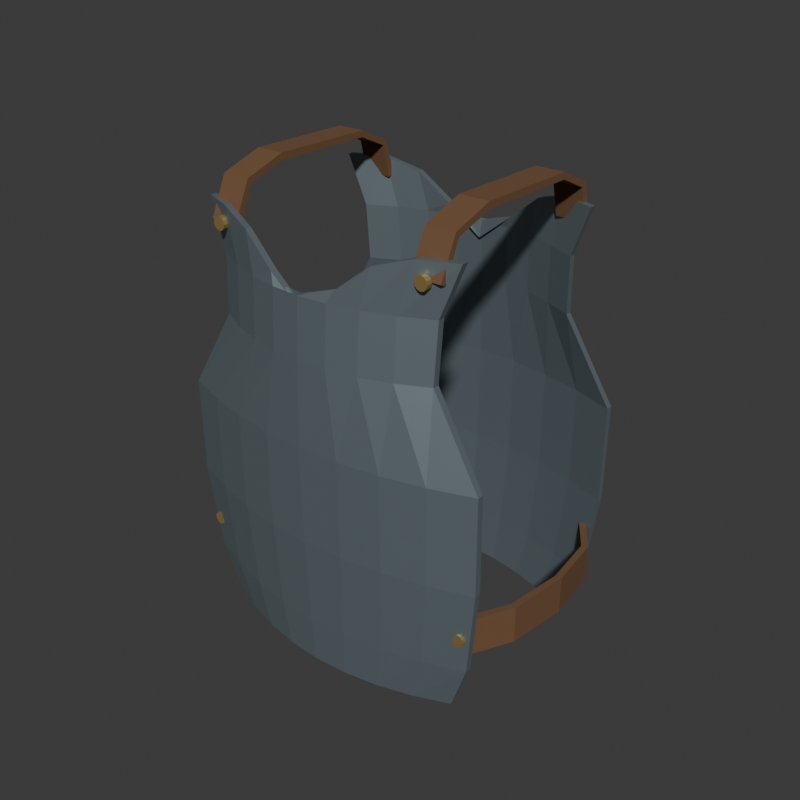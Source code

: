 # Source: source.blend  (saved by Blender 4.3.34; exported with 4.5.12 LTS)
import bpy
from mathutils import Matrix  # noqa: F401  (used for matrix-valued properties, if any)

bpy.ops.wm.read_factory_settings(use_empty=True)
scene = bpy.context.scene
scene.name = 'Scene'

# ---- collections
col_collection = bpy.data.collections.new('Collection'); scene.collection.children.link(col_collection)

# ---- materials (node trees are filled in below, after node groups)
mat_cuirassmutedsteel = bpy.data.materials.new('CuirassMutedSteel')
mat_cuirassmutedsteel.diffuse_color = (0.25, 0.31, 0.34, 1.0)
mat_cuirassoldbrassfasteners = bpy.data.materials.new('CuirassOldBrassFasteners')
mat_cuirassoldbrassfasteners.diffuse_color = (0.48, 0.33, 0.12, 1.0)
mat_cuirassbrownconnectingbands = bpy.data.materials.new('CuirassBrownConnectingBands')
mat_cuirassbrownconnectingbands.diffuse_color = (0.16, 0.08, 0.035, 1.0)

# ---- material node trees
mat_cuirassmutedsteel.use_nodes = True; mat_cuirassmutedsteel.node_tree.nodes.clear()
_N = mat_cuirassmutedsteel.node_tree.nodes; _L = mat_cuirassmutedsteel.node_tree.links
n0 = _N.new('ShaderNodeBsdfPrincipled'); n0.name = 'Principled BSDF'; n0.location = (10, 300)
n0.inputs[0].default_value = (0.25, 0.31, 0.34, 1.0)
n0.inputs[1].default_value = 0.65
n0.inputs[2].default_value = 0.48
n1 = _N.new('ShaderNodeOutputMaterial'); n1.name = 'Material Output'; n1.location = (300, 300)
_L.new(n0.outputs[0], n1.inputs[0])
n1.is_active_output = True
mat_cuirassoldbrassfasteners.use_nodes = True; mat_cuirassoldbrassfasteners.node_tree.nodes.clear()
_N = mat_cuirassoldbrassfasteners.node_tree.nodes; _L = mat_cuirassoldbrassfasteners.node_tree.links
n0 = _N.new('ShaderNodeBsdfPrincipled'); n0.name = 'Principled BSDF'; n0.location = (10, 300)
n0.inputs[0].default_value = (0.48, 0.33, 0.12, 1.0)
n0.inputs[1].default_value = 0.62
n1 = _N.new('ShaderNodeOutputMaterial'); n1.name = 'Material Output'; n1.location = (300, 300)
_L.new(n0.outputs[0], n1.inputs[0])
n1.is_active_output = True
mat_cuirassbrownconnectingbands.use_nodes = True; mat_cuirassbrownconnectingbands.node_tree.nodes.clear()
_N = mat_cuirassbrownconnectingbands.node_tree.nodes; _L = mat_cuirassbrownconnectingbands.node_tree.links
n0 = _N.new('ShaderNodeBsdfPrincipled'); n0.name = 'Principled BSDF'; n0.location = (10, 300)
n0.inputs[0].default_value = (0.16, 0.08, 0.035, 1.0)
n0.inputs[2].default_value = 0.87
n1 = _N.new('ShaderNodeOutputMaterial'); n1.name = 'Material Output'; n1.location = (300, 300)
_L.new(n0.outputs[0], n1.inputs[0])
n1.is_active_output = True

# ---- world
world_world = bpy.data.worlds.new('World'); scene.world = world_world
world_world.use_nodes = True; world_world.node_tree.nodes.clear()
_N = world_world.node_tree.nodes; _L = world_world.node_tree.links
n0 = _N.new('ShaderNodeOutputWorld'); n0.name = 'World Output'; n0.location = (300, 300)
n1 = _N.new('ShaderNodeBackground'); n1.name = 'Background'; n1.location = (10, 300)
n1.inputs[0].default_value = (0.05088, 0.05088, 0.05088, 1.0)
_L.new(n1.outputs[0], n0.inputs[0])
n0.is_active_output = True
world_world.color = (0.05088, 0.05088, 0.05088)
world_world.sun_shadow_jitter_overblur = 0.0

# ---- meshes
me_wholeshapedbreastplatemesh = bpy.data.meshes.new('WholeShapedBreastplateMesh')
me_wholeshapedbreastplatemesh.from_pydata([(-0.17, -0.115, 0.0), (-0.1275, -0.1325, 0.0), (-0.085, -0.145, 0.0), (-0.0425, -0.1525, 0.0), (0.0, -0.155, 0.0), (0.0425, -0.1525, 0.0), (0.085, -0.145, 0.0), (0.1275, -0.1325, 0.0), (0.17, -0.115, 0.0), (-0.192, -0.1193, 0.06), (-0.144, -0.1368, 0.06), (-0.096, -0.1493, 0.06), (-0.048, -0.1568, 0.06), (0.0, -0.1593, 0.06), (0.048, -0.1568, 0.06), (0.096, -0.1493, 0.06), (0.144, -0.1368, 0.06), (0.192, -0.1193, 0.06), (-0.205, -0.1253, 0.17), (-0.1538, -0.1428, 0.17), (-0.1025, -0.1553, 0.17), (-0.05125, -0.1628, 0.17), (0.0, -0.1653, 0.17), (0.05125, -0.1628, 0.17), (0.1025, -0.1553, 0.17), (0.1538, -0.1428, 0.17), (0.205, -0.1253, 0.17), (-0.205, -0.1268, 0.29), (-0.1538, -0.1443, 0.29), (-0.1025, -0.1568, 0.29), (-0.05125, -0.1643, 0.29), (0.0, -0.1668, 0.29), (0.05125, -0.1643, 0.29), (0.1025, -0.1568, 0.29), (0.1538, -0.1443, 0.29), (0.205, -0.1268, 0.29), (-0.145, -0.1235, 0.39), (-0.1088, -0.141, 0.39), (-0.0725, -0.1535, 0.39), (-0.03625, -0.161, 0.39), (0.0, -0.1635, 0.39), (0.03625, -0.161, 0.39), (0.0725, -0.1535, 0.39), (0.1088, -0.141, 0.39), (0.145, -0.1235, 0.39), (-0.147, -0.1193, 0.46), (-0.1103, -0.1368, 0.46), (-0.0735, -0.1493, 0.46), (-0.03675, -0.1568, 0.46), (0.0, -0.1593, 0.46), (0.03675, -0.1568, 0.46), (0.0735, -0.1493, 0.46), (0.1103, -0.1368, 0.46), (0.147, -0.1193, 0.46), (-0.17, -0.115, 0.52), (-0.1275, -0.1325, 0.52), (-0.085, -0.145, 0.5067), (-0.0425, -0.1525, 0.4733), (0.0, -0.155, 0.44), (0.0425, -0.1525, 0.4733), (0.085, -0.145, 0.5067), (0.1275, -0.1325, 0.52), (0.17, -0.115, 0.52), (-0.17, -0.107, 0.0), (-0.1275, -0.1245, 0.0), (-0.085, -0.137, 0.0), (-0.0425, -0.1445, 0.0), (0.0, -0.147, 0.0), (0.0425, -0.1445, 0.0), (0.085, -0.137, 0.0), (0.1275, -0.1245, 0.0), (0.17, -0.107, 0.0), (-0.192, -0.1113, 0.06), (-0.144, -0.1288, 0.06), (-0.096, -0.1413, 0.06), (-0.048, -0.1488, 0.06), (0.0, -0.1513, 0.06), (0.048, -0.1488, 0.06), (0.096, -0.1413, 0.06), (0.144, -0.1288, 0.06), (0.192, -0.1113, 0.06), (-0.205, -0.1173, 0.17), (-0.1538, -0.1348, 0.17), (-0.1025, -0.1473, 0.17), (-0.05125, -0.1548, 0.17), (0.0, -0.1573, 0.17), (0.05125, -0.1548, 0.17), (0.1025, -0.1473, 0.17), (0.1538, -0.1348, 0.17), (0.205, -0.1173, 0.17), (-0.205, -0.1188, 0.29), (-0.1538, -0.1363, 0.29), (-0.1025, -0.1488, 0.29), (-0.05125, -0.1563, 0.29), (0.0, -0.1588, 0.29), (0.05125, -0.1563, 0.29), (0.1025, -0.1488, 0.29), (0.1538, -0.1363, 0.29), (0.205, -0.1188, 0.29), (-0.145, -0.1155, 0.39), (-0.1088, -0.133, 0.39), (-0.0725, -0.1455, 0.39), (-0.03625, -0.153, 0.39), (0.0, -0.1555, 0.39), (0.03625, -0.153, 0.39), (0.0725, -0.1455, 0.39), (0.1088, -0.133, 0.39), (0.145, -0.1155, 0.39), (-0.147, -0.1113, 0.46), (-0.1103, -0.1288, 0.46), (-0.0735, -0.1413, 0.46), (-0.03675, -0.1488, 0.46), (0.0, -0.1513, 0.46), (0.03675, -0.1488, 0.46), (0.0735, -0.1413, 0.46), (0.1103, -0.1288, 0.46), (0.147, -0.1113, 0.46), (-0.17, -0.107, 0.52), (-0.1275, -0.1245, 0.52), (-0.085, -0.137, 0.5067), (-0.0425, -0.1445, 0.4733), (0.0, -0.147, 0.44), (0.0425, -0.1445, 0.4733), (0.085, -0.137, 0.5067), (0.1275, -0.1245, 0.52), (0.17, -0.107, 0.52)], [], [(0, 1, 10), (0, 10, 9), (63, 73, 64), (63, 72, 73), (1, 2, 11), (1, 11, 10), (64, 74, 65), (64, 73, 74), (2, 3, 12), (2, 12, 11), (65, 75, 66), (65, 74, 75), (3, 4, 13), (3, 13, 12), (66, 76, 67), (66, 75, 76), (4, 5, 14), (4, 14, 13), (67, 77, 68), (67, 76, 77), (5, 6, 15), (5, 15, 14), (68, 78, 69), (68, 77, 78), (6, 7, 16), (6, 16, 15), (69, 79, 70), (69, 78, 79), (7, 8, 17), (7, 17, 16), (70, 80, 71), (70, 79, 80), (9, 10, 19), (9, 19, 18), (72, 82, 73), (72, 81, 82), (10, 11, 20), (10, 20, 19), (73, 83, 74), (73, 82, 83), (11, 12, 21), (11, 21, 20), (74, 84, 75), (74, 83, 84), (12, 13, 22), (12, 22, 21), (75, 85, 76), (75, 84, 85), (13, 14, 23), (13, 23, 22), (76, 86, 77), (76, 85, 86), (14, 15, 24), (14, 24, 23), (77, 87, 78), (77, 86, 87), (15, 16, 25), (15, 25, 24), (78, 88, 79), (78, 87, 88), (16, 17, 26), (16, 26, 25), (79, 89, 80), (79, 88, 89), (18, 19, 28), (18, 28, 27), (81, 91, 82), (81, 90, 91), (19, 20, 29), (19, 29, 28), (82, 92, 83), (82, 91, 92), (20, 21, 30), (20, 30, 29), (83, 93, 84), (83, 92, 93), (21, 22, 31), (21, 31, 30), (84, 94, 85), (84, 93, 94), (22, 23, 32), (22, 32, 31), (85, 95, 86), (85, 94, 95), (23, 24, 33), (23, 33, 32), (86, 96, 87), (86, 95, 96), (24, 25, 34), (24, 34, 33), (87, 97, 88), (87, 96, 97), (25, 26, 35), (25, 35, 34), (88, 98, 89), (88, 97, 98), (27, 28, 37), (27, 37, 36), (90, 100, 91), (90, 99, 100), (28, 29, 38), (28, 38, 37), (91, 101, 92), (91, 100, 101), (29, 30, 39), (29, 39, 38), (92, 102, 93), (92, 101, 102), (30, 31, 40), (30, 40, 39), (93, 103, 94), (93, 102, 103), (31, 32, 41), (31, 41, 40), (94, 104, 95), (94, 103, 104), (32, 33, 42), (32, 42, 41), (95, 105, 96), (95, 104, 105), (33, 34, 43), (33, 43, 42), (96, 106, 97), (96, 105, 106), (34, 35, 44), (34, 44, 43), (97, 107, 98), (97, 106, 107), (36, 37, 46), (36, 46, 45), (99, 109, 100), (99, 108, 109), (37, 38, 47), (37, 47, 46), (100, 110, 101), (100, 109, 110), (38, 39, 48), (38, 48, 47), (101, 111, 102), (101, 110, 111), (39, 40, 49), (39, 49, 48), (102, 112, 103), (102, 111, 112), (40, 41, 50), (40, 50, 49), (103, 113, 104), (103, 112, 113), (41, 42, 51), (41, 51, 50), (104, 114, 105), (104, 113, 114), (42, 43, 52), (42, 52, 51), (105, 115, 106), (105, 114, 115), (43, 44, 53), (43, 53, 52), (106, 116, 107), (106, 115, 116), (45, 46, 55), (45, 55, 54), (108, 118, 109), (108, 117, 118), (46, 47, 56), (46, 56, 55), (109, 119, 110), (109, 118, 119), (47, 48, 57), (47, 57, 56), (110, 120, 111), (110, 119, 120), (48, 49, 58), (48, 58, 57), (111, 121, 112), (111, 120, 121), (49, 50, 59), (49, 59, 58), (112, 122, 113), (112, 121, 122), (50, 51, 60), (50, 60, 59), (113, 123, 114), (113, 122, 123), (51, 52, 61), (51, 61, 60), (114, 124, 115), (114, 123, 124), (52, 53, 62), (52, 62, 61), (115, 125, 116), (115, 124, 125), (0, 63, 64), (0, 64, 1), (1, 64, 65), (1, 65, 2), (2, 65, 66), (2, 66, 3), (3, 66, 67), (3, 67, 4), (4, 67, 68), (4, 68, 5), (5, 68, 69), (5, 69, 6), (6, 69, 70), (6, 70, 7), (7, 70, 71), (7, 71, 8), (8, 71, 80), (8, 80, 17), (17, 80, 89), (17, 89, 26), (26, 89, 98), (26, 98, 35), (35, 98, 107), (35, 107, 44), (44, 107, 116), (44, 116, 53), (53, 116, 125), (53, 125, 62), (62, 125, 124), (62, 124, 61), (61, 124, 123), (61, 123, 60), (60, 123, 122), (60, 122, 59), (59, 122, 121), (59, 121, 58), (58, 121, 120), (58, 120, 57), (57, 120, 119), (57, 119, 56), (56, 119, 118), (56, 118, 55), (55, 118, 117), (55, 117, 54), (54, 117, 108), (54, 108, 45), (45, 108, 99), (45, 99, 36), (36, 99, 90), (36, 90, 27), (27, 90, 81), (27, 81, 18), (18, 81, 72), (18, 72, 9), (9, 72, 63), (9, 63, 0)])
me_wholeshapedbreastplatemesh.materials.append(mat_cuirassmutedsteel)
me_wholeshapedbreastplatemesh.materials.append(mat_cuirassoldbrassfasteners)
me_wholeshapedbreastplatemesh.materials.append(mat_cuirassbrownconnectingbands)
me_wholeshapedbreastplatemesh.update()
me_wholeshapedbackplatemesh = bpy.data.meshes.new('WholeShapedBackplateMesh')
me_wholeshapedbackplatemesh.from_pydata([(-0.17, 0.115, 0.0), (-0.1275, 0.1325, 0.0), (-0.085, 0.145, 0.0), (-0.0425, 0.1525, 0.0), (0.0, 0.155, 0.0), (0.0425, 0.1525, 0.0), (0.085, 0.145, 0.0), (0.1275, 0.1325, 0.0), (0.17, 0.115, 0.0), (-0.192, 0.1193, 0.06), (-0.144, 0.1368, 0.06), (-0.096, 0.1493, 0.06), (-0.048, 0.1568, 0.06), (0.0, 0.1593, 0.06), (0.048, 0.1568, 0.06), (0.096, 0.1493, 0.06), (0.144, 0.1368, 0.06), (0.192, 0.1193, 0.06), (-0.205, 0.1253, 0.17), (-0.1538, 0.1428, 0.17), (-0.1025, 0.1553, 0.17), (-0.05125, 0.1628, 0.17), (0.0, 0.1653, 0.17), (0.05125, 0.1628, 0.17), (0.1025, 0.1553, 0.17), (0.1538, 0.1428, 0.17), (0.205, 0.1253, 0.17), (-0.205, 0.1268, 0.29), (-0.1538, 0.1443, 0.29), (-0.1025, 0.1568, 0.29), (-0.05125, 0.1643, 0.29), (0.0, 0.1668, 0.29), (0.05125, 0.1643, 0.29), (0.1025, 0.1568, 0.29), (0.1538, 0.1443, 0.29), (0.205, 0.1268, 0.29), (-0.145, 0.1235, 0.39), (-0.1088, 0.141, 0.39), (-0.0725, 0.1535, 0.39), (-0.03625, 0.161, 0.39), (0.0, 0.1635, 0.39), (0.03625, 0.161, 0.39), (0.0725, 0.1535, 0.39), (0.1088, 0.141, 0.39), (0.145, 0.1235, 0.39), (-0.147, 0.1193, 0.46), (-0.1103, 0.1368, 0.46), (-0.0735, 0.1493, 0.46), (-0.03675, 0.1568, 0.46), (0.0, 0.1593, 0.46), (0.03675, 0.1568, 0.46), (0.0735, 0.1493, 0.46), (0.1103, 0.1368, 0.46), (0.147, 0.1193, 0.46), (-0.17, 0.115, 0.52), (-0.1275, 0.1325, 0.52), (-0.085, 0.145, 0.5067), (-0.0425, 0.1525, 0.4733), (0.0, 0.155, 0.44), (0.0425, 0.1525, 0.4733), (0.085, 0.145, 0.5067), (0.1275, 0.1325, 0.52), (0.17, 0.115, 0.52), (-0.17, 0.107, 0.0), (-0.1275, 0.1245, 0.0), (-0.085, 0.137, 0.0), (-0.0425, 0.1445, 0.0), (0.0, 0.147, 0.0), (0.0425, 0.1445, 0.0), (0.085, 0.137, 0.0), (0.1275, 0.1245, 0.0), (0.17, 0.107, 0.0), (-0.192, 0.1113, 0.06), (-0.144, 0.1288, 0.06), (-0.096, 0.1413, 0.06), (-0.048, 0.1488, 0.06), (0.0, 0.1513, 0.06), (0.048, 0.1488, 0.06), (0.096, 0.1413, 0.06), (0.144, 0.1288, 0.06), (0.192, 0.1113, 0.06), (-0.205, 0.1173, 0.17), (-0.1538, 0.1348, 0.17), (-0.1025, 0.1473, 0.17), (-0.05125, 0.1548, 0.17), (0.0, 0.1573, 0.17), (0.05125, 0.1548, 0.17), (0.1025, 0.1473, 0.17), (0.1538, 0.1348, 0.17), (0.205, 0.1173, 0.17), (-0.205, 0.1188, 0.29), (-0.1538, 0.1363, 0.29), (-0.1025, 0.1488, 0.29), (-0.05125, 0.1563, 0.29), (0.0, 0.1588, 0.29), (0.05125, 0.1563, 0.29), (0.1025, 0.1488, 0.29), (0.1538, 0.1363, 0.29), (0.205, 0.1188, 0.29), (-0.145, 0.1155, 0.39), (-0.1088, 0.133, 0.39), (-0.0725, 0.1455, 0.39), (-0.03625, 0.153, 0.39), (0.0, 0.1555, 0.39), (0.03625, 0.153, 0.39), (0.0725, 0.1455, 0.39), (0.1088, 0.133, 0.39), (0.145, 0.1155, 0.39), (-0.147, 0.1113, 0.46), (-0.1103, 0.1288, 0.46), (-0.0735, 0.1413, 0.46), (-0.03675, 0.1488, 0.46), (0.0, 0.1513, 0.46), (0.03675, 0.1488, 0.46), (0.0735, 0.1413, 0.46), (0.1103, 0.1288, 0.46), (0.147, 0.1113, 0.46), (-0.17, 0.107, 0.52), (-0.1275, 0.1245, 0.52), (-0.085, 0.137, 0.5067), (-0.0425, 0.1445, 0.4733), (0.0, 0.147, 0.44), (0.0425, 0.1445, 0.4733), (0.085, 0.137, 0.5067), (0.1275, 0.1245, 0.52), (0.17, 0.107, 0.52)], [], [(0, 10, 1), (0, 9, 10), (63, 64, 73), (63, 73, 72), (1, 11, 2), (1, 10, 11), (64, 65, 74), (64, 74, 73), (2, 12, 3), (2, 11, 12), (65, 66, 75), (65, 75, 74), (3, 13, 4), (3, 12, 13), (66, 67, 76), (66, 76, 75), (4, 14, 5), (4, 13, 14), (67, 68, 77), (67, 77, 76), (5, 15, 6), (5, 14, 15), (68, 69, 78), (68, 78, 77), (6, 16, 7), (6, 15, 16), (69, 70, 79), (69, 79, 78), (7, 17, 8), (7, 16, 17), (70, 71, 80), (70, 80, 79), (9, 19, 10), (9, 18, 19), (72, 73, 82), (72, 82, 81), (10, 20, 11), (10, 19, 20), (73, 74, 83), (73, 83, 82), (11, 21, 12), (11, 20, 21), (74, 75, 84), (74, 84, 83), (12, 22, 13), (12, 21, 22), (75, 76, 85), (75, 85, 84), (13, 23, 14), (13, 22, 23), (76, 77, 86), (76, 86, 85), (14, 24, 15), (14, 23, 24), (77, 78, 87), (77, 87, 86), (15, 25, 16), (15, 24, 25), (78, 79, 88), (78, 88, 87), (16, 26, 17), (16, 25, 26), (79, 80, 89), (79, 89, 88), (18, 28, 19), (18, 27, 28), (81, 82, 91), (81, 91, 90), (19, 29, 20), (19, 28, 29), (82, 83, 92), (82, 92, 91), (20, 30, 21), (20, 29, 30), (83, 84, 93), (83, 93, 92), (21, 31, 22), (21, 30, 31), (84, 85, 94), (84, 94, 93), (22, 32, 23), (22, 31, 32), (85, 86, 95), (85, 95, 94), (23, 33, 24), (23, 32, 33), (86, 87, 96), (86, 96, 95), (24, 34, 25), (24, 33, 34), (87, 88, 97), (87, 97, 96), (25, 35, 26), (25, 34, 35), (88, 89, 98), (88, 98, 97), (27, 37, 28), (27, 36, 37), (90, 91, 100), (90, 100, 99), (28, 38, 29), (28, 37, 38), (91, 92, 101), (91, 101, 100), (29, 39, 30), (29, 38, 39), (92, 93, 102), (92, 102, 101), (30, 40, 31), (30, 39, 40), (93, 94, 103), (93, 103, 102), (31, 41, 32), (31, 40, 41), (94, 95, 104), (94, 104, 103), (32, 42, 33), (32, 41, 42), (95, 96, 105), (95, 105, 104), (33, 43, 34), (33, 42, 43), (96, 97, 106), (96, 106, 105), (34, 44, 35), (34, 43, 44), (97, 98, 107), (97, 107, 106), (36, 46, 37), (36, 45, 46), (99, 100, 109), (99, 109, 108), (37, 47, 38), (37, 46, 47), (100, 101, 110), (100, 110, 109), (38, 48, 39), (38, 47, 48), (101, 102, 111), (101, 111, 110), (39, 49, 40), (39, 48, 49), (102, 103, 112), (102, 112, 111), (40, 50, 41), (40, 49, 50), (103, 104, 113), (103, 113, 112), (41, 51, 42), (41, 50, 51), (104, 105, 114), (104, 114, 113), (42, 52, 43), (42, 51, 52), (105, 106, 115), (105, 115, 114), (43, 53, 44), (43, 52, 53), (106, 107, 116), (106, 116, 115), (45, 55, 46), (45, 54, 55), (108, 109, 118), (108, 118, 117), (46, 56, 47), (46, 55, 56), (109, 110, 119), (109, 119, 118), (47, 57, 48), (47, 56, 57), (110, 111, 120), (110, 120, 119), (48, 58, 49), (48, 57, 58), (111, 112, 121), (111, 121, 120), (49, 59, 50), (49, 58, 59), (112, 113, 122), (112, 122, 121), (50, 60, 51), (50, 59, 60), (113, 114, 123), (113, 123, 122), (51, 61, 52), (51, 60, 61), (114, 115, 124), (114, 124, 123), (52, 62, 53), (52, 61, 62), (115, 116, 125), (115, 125, 124), (0, 64, 63), (0, 1, 64), (1, 65, 64), (1, 2, 65), (2, 66, 65), (2, 3, 66), (3, 67, 66), (3, 4, 67), (4, 68, 67), (4, 5, 68), (5, 69, 68), (5, 6, 69), (6, 70, 69), (6, 7, 70), (7, 71, 70), (7, 8, 71), (8, 80, 71), (8, 17, 80), (17, 89, 80), (17, 26, 89), (26, 98, 89), (26, 35, 98), (35, 107, 98), (35, 44, 107), (44, 116, 107), (44, 53, 116), (53, 125, 116), (53, 62, 125), (62, 124, 125), (62, 61, 124), (61, 123, 124), (61, 60, 123), (60, 122, 123), (60, 59, 122), (59, 121, 122), (59, 58, 121), (58, 120, 121), (58, 57, 120), (57, 119, 120), (57, 56, 119), (56, 118, 119), (56, 55, 118), (55, 117, 118), (55, 54, 117), (54, 108, 117), (54, 45, 108), (45, 99, 108), (45, 36, 99), (36, 90, 99), (36, 27, 90), (27, 81, 90), (27, 18, 81), (18, 72, 81), (18, 9, 72), (9, 63, 72), (9, 0, 63)])
me_wholeshapedbackplatemesh.materials.append(mat_cuirassmutedsteel)
me_wholeshapedbackplatemesh.materials.append(mat_cuirassoldbrassfasteners)
me_wholeshapedbackplatemesh.materials.append(mat_cuirassbrownconnectingbands)
me_wholeshapedbackplatemesh.update()
me_wholeshoulderbridge_1mesh = bpy.data.meshes.new('WholeShoulderBridge-1Mesh')
me_wholeshoulderbridge_1mesh.from_pydata([(-0.155, -0.1276, 0.4997), (-0.119, -0.1276, 0.4997), (-0.119, -0.1204, 0.4963), (-0.155, -0.1204, 0.4963), (-0.155, -0.1066, 0.545), (-0.119, -0.1066, 0.545), (-0.119, -0.1014, 0.539), (-0.155, -0.1014, 0.539), (-0.155, -0.05536, 0.562), (-0.119, -0.05536, 0.562), (-0.119, -0.05464, 0.554), (-0.155, -0.05464, 0.554), (-0.155, 0.07542, 0.562), (-0.119, 0.07542, 0.562), (-0.119, 0.07458, 0.554), (-0.155, 0.07458, 0.554), (-0.155, 0.118, 0.5426), (-0.119, 0.118, 0.5426), (-0.119, 0.112, 0.5374), (-0.155, 0.112, 0.5374), (-0.155, 0.1299, 0.499), (-0.119, 0.1299, 0.499), (-0.119, 0.1221, 0.497), (-0.155, 0.1221, 0.497)], [], [(0, 2, 1), (0, 3, 2), (20, 21, 22), (20, 22, 23), (0, 1, 5), (0, 5, 4), (1, 2, 6), (1, 6, 5), (2, 3, 7), (2, 7, 6), (3, 0, 4), (3, 4, 7), (4, 5, 9), (4, 9, 8), (5, 6, 10), (5, 10, 9), (6, 7, 11), (6, 11, 10), (7, 4, 8), (7, 8, 11), (8, 9, 13), (8, 13, 12), (9, 10, 14), (9, 14, 13), (10, 11, 15), (10, 15, 14), (11, 8, 12), (11, 12, 15), (12, 13, 17), (12, 17, 16), (13, 14, 18), (13, 18, 17), (14, 15, 19), (14, 19, 18), (15, 12, 16), (15, 16, 19), (16, 17, 21), (16, 21, 20), (17, 18, 22), (17, 22, 21), (18, 19, 23), (18, 23, 22), (19, 16, 20), (19, 20, 23)])
me_wholeshoulderbridge_1mesh.polygons.foreach_set('material_index', [2, 2, 2, 2, 2, 2, 2, 2, 2, 2, 2, 2, 2, 2, 2, 2, 2, 2, 2, 2, 2, 2, 2, 2, 2, 2, 2, 2, 2, 2, 2, 2, 2, 2, 2, 2, 2, 2, 2, 2, 2, 2, 2, 2])
me_wholeshoulderbridge_1mesh.materials.append(mat_cuirassmutedsteel)
me_wholeshoulderbridge_1mesh.materials.append(mat_cuirassoldbrassfasteners)
me_wholeshoulderbridge_1mesh.materials.append(mat_cuirassbrownconnectingbands)
me_wholeshoulderbridge_1mesh.update()
me_wholewaistsideband_1mesh = bpy.data.meshes.new('WholeWaistSideBand-1Mesh')
me_wholewaistsideband_1mesh.from_pydata([(-0.1886, -0.1218, 0.082), (-0.1886, -0.1218, 0.128), (-0.1814, -0.1182, 0.128), (-0.1814, -0.1182, 0.082), (-0.2168, -0.06609, 0.082), (-0.2168, -0.06609, 0.128), (-0.2092, -0.06391, 0.128), (-0.2092, -0.06391, 0.082), (-0.226, 0.01, 0.082), (-0.226, 0.01, 0.128), (-0.218, 0.01, 0.128), (-0.218, 0.01, 0.082), (-0.2168, 0.08126, 0.082), (-0.2168, 0.08126, 0.128), (-0.2092, 0.07874, 0.128), (-0.2092, 0.07874, 0.082), (-0.1883, 0.1233, 0.082), (-0.1883, 0.1233, 0.128), (-0.1817, 0.1187, 0.128), (-0.1817, 0.1187, 0.082)], [], [(0, 2, 1), (0, 3, 2), (16, 17, 18), (16, 18, 19), (0, 1, 5), (0, 5, 4), (1, 2, 6), (1, 6, 5), (2, 3, 7), (2, 7, 6), (3, 0, 4), (3, 4, 7), (4, 5, 9), (4, 9, 8), (5, 6, 10), (5, 10, 9), (6, 7, 11), (6, 11, 10), (7, 4, 8), (7, 8, 11), (8, 9, 13), (8, 13, 12), (9, 10, 14), (9, 14, 13), (10, 11, 15), (10, 15, 14), (11, 8, 12), (11, 12, 15), (12, 13, 17), (12, 17, 16), (13, 14, 18), (13, 18, 17), (14, 15, 19), (14, 19, 18), (15, 12, 16), (15, 16, 19)])
me_wholewaistsideband_1mesh.polygons.foreach_set('material_index', [2, 2, 2, 2, 2, 2, 2, 2, 2, 2, 2, 2, 2, 2, 2, 2, 2, 2, 2, 2, 2, 2, 2, 2, 2, 2, 2, 2, 2, 2, 2, 2, 2, 2, 2, 2])
me_wholewaistsideband_1mesh.materials.append(mat_cuirassmutedsteel)
me_wholewaistsideband_1mesh.materials.append(mat_cuirassoldbrassfasteners)
me_wholewaistsideband_1mesh.materials.append(mat_cuirassbrownconnectingbands)
me_wholewaistsideband_1mesh.update()
me_frontfastener_1_0_105mesh = bpy.data.meshes.new('FrontFastener-1_0.105Mesh')
me_frontfastener_1_0_105mesh.from_pydata([(-0.185, -0.121, 0.113), (-0.189, -0.121, 0.1119), (-0.1919, -0.121, 0.109), (-0.193, -0.121, 0.105), (-0.1919, -0.121, 0.101), (-0.189, -0.121, 0.09807), (-0.185, -0.121, 0.097), (-0.181, -0.121, 0.09807), (-0.1781, -0.121, 0.101), (-0.177, -0.121, 0.105), (-0.1781, -0.121, 0.109), (-0.181, -0.121, 0.1119), (-0.185, -0.128, 0.113), (-0.189, -0.128, 0.1119), (-0.1919, -0.128, 0.109), (-0.193, -0.128, 0.105), (-0.1919, -0.128, 0.101), (-0.189, -0.128, 0.09807), (-0.185, -0.128, 0.097), (-0.181, -0.128, 0.09807), (-0.1781, -0.128, 0.101), (-0.177, -0.128, 0.105), (-0.1781, -0.128, 0.109), (-0.181, -0.128, 0.1119), (-0.185, -0.121, 0.105), (-0.185, -0.128, 0.105)], [], [(0, 1, 13), (0, 13, 12), (1, 2, 14), (1, 14, 13), (2, 3, 15), (2, 15, 14), (3, 4, 16), (3, 16, 15), (4, 5, 17), (4, 17, 16), (5, 6, 18), (5, 18, 17), (6, 7, 19), (6, 19, 18), (7, 8, 20), (7, 20, 19), (8, 9, 21), (8, 21, 20), (9, 10, 22), (9, 22, 21), (10, 11, 23), (10, 23, 22), (11, 0, 12), (11, 12, 23), (24, 1, 0), (24, 2, 1), (24, 3, 2), (24, 4, 3), (24, 5, 4), (24, 6, 5), (24, 7, 6), (24, 8, 7), (24, 9, 8), (24, 10, 9), (24, 11, 10), (24, 0, 11), (25, 12, 13), (25, 13, 14), (25, 14, 15), (25, 15, 16), (25, 16, 17), (25, 17, 18), (25, 18, 19), (25, 19, 20), (25, 20, 21), (25, 21, 22), (25, 22, 23), (25, 23, 12)])
me_frontfastener_1_0_105mesh.polygons.foreach_set('material_index', [1, 1, 1, 1, 1, 1, 1, 1, 1, 1, 1, 1, 1, 1, 1, 1, 1, 1, 1, 1, 1, 1, 1, 1, 1, 1, 1, 1, 1, 1, 1, 1, 1, 1, 1, 1, 1, 1, 1, 1, 1, 1, 1, 1, 1, 1, 1, 1])
me_frontfastener_1_0_105mesh.materials.append(mat_cuirassmutedsteel)
me_frontfastener_1_0_105mesh.materials.append(mat_cuirassoldbrassfasteners)
me_frontfastener_1_0_105mesh.materials.append(mat_cuirassbrownconnectingbands)
me_frontfastener_1_0_105mesh.update()
me_rearfastener_1_0_105mesh = bpy.data.meshes.new('RearFastener-1_0.105Mesh')
me_rearfastener_1_0_105mesh.from_pydata([(-0.185, 0.122, 0.097), (-0.189, 0.122, 0.09807), (-0.1919, 0.122, 0.101), (-0.193, 0.122, 0.105), (-0.1919, 0.122, 0.109), (-0.189, 0.122, 0.1119), (-0.185, 0.122, 0.113), (-0.181, 0.122, 0.1119), (-0.1781, 0.122, 0.109), (-0.177, 0.122, 0.105), (-0.1781, 0.122, 0.101), (-0.181, 0.122, 0.09807), (-0.185, 0.129, 0.097), (-0.189, 0.129, 0.09807), (-0.1919, 0.129, 0.101), (-0.193, 0.129, 0.105), (-0.1919, 0.129, 0.109), (-0.189, 0.129, 0.1119), (-0.185, 0.129, 0.113), (-0.181, 0.129, 0.1119), (-0.1781, 0.129, 0.109), (-0.177, 0.129, 0.105), (-0.1781, 0.129, 0.101), (-0.181, 0.129, 0.09807), (-0.185, 0.122, 0.105), (-0.185, 0.129, 0.105)], [], [(0, 1, 13), (0, 13, 12), (1, 2, 14), (1, 14, 13), (2, 3, 15), (2, 15, 14), (3, 4, 16), (3, 16, 15), (4, 5, 17), (4, 17, 16), (5, 6, 18), (5, 18, 17), (6, 7, 19), (6, 19, 18), (7, 8, 20), (7, 20, 19), (8, 9, 21), (8, 21, 20), (9, 10, 22), (9, 22, 21), (10, 11, 23), (10, 23, 22), (11, 0, 12), (11, 12, 23), (24, 1, 0), (24, 2, 1), (24, 3, 2), (24, 4, 3), (24, 5, 4), (24, 6, 5), (24, 7, 6), (24, 8, 7), (24, 9, 8), (24, 10, 9), (24, 11, 10), (24, 0, 11), (25, 12, 13), (25, 13, 14), (25, 14, 15), (25, 15, 16), (25, 16, 17), (25, 17, 18), (25, 18, 19), (25, 19, 20), (25, 20, 21), (25, 21, 22), (25, 22, 23), (25, 23, 12)])
me_rearfastener_1_0_105mesh.polygons.foreach_set('material_index', [1, 1, 1, 1, 1, 1, 1, 1, 1, 1, 1, 1, 1, 1, 1, 1, 1, 1, 1, 1, 1, 1, 1, 1, 1, 1, 1, 1, 1, 1, 1, 1, 1, 1, 1, 1, 1, 1, 1, 1, 1, 1, 1, 1, 1, 1, 1, 1])
me_rearfastener_1_0_105mesh.materials.append(mat_cuirassmutedsteel)
me_rearfastener_1_0_105mesh.materials.append(mat_cuirassoldbrassfasteners)
me_rearfastener_1_0_105mesh.materials.append(mat_cuirassbrownconnectingbands)
me_rearfastener_1_0_105mesh.update()
me_frontfastener_1_0_499mesh = bpy.data.meshes.new('FrontFastener-1_0.499Mesh')
me_frontfastener_1_0_499mesh.from_pydata([(-0.137, -0.128, 0.507), (-0.141, -0.128, 0.5059), (-0.1439, -0.128, 0.503), (-0.145, -0.128, 0.499), (-0.1439, -0.128, 0.495), (-0.141, -0.128, 0.4921), (-0.137, -0.128, 0.491), (-0.133, -0.128, 0.4921), (-0.1301, -0.128, 0.495), (-0.129, -0.128, 0.499), (-0.1301, -0.128, 0.503), (-0.133, -0.128, 0.5059), (-0.137, -0.135, 0.507), (-0.141, -0.135, 0.5059), (-0.1439, -0.135, 0.503), (-0.145, -0.135, 0.499), (-0.1439, -0.135, 0.495), (-0.141, -0.135, 0.4921), (-0.137, -0.135, 0.491), (-0.133, -0.135, 0.4921), (-0.1301, -0.135, 0.495), (-0.129, -0.135, 0.499), (-0.1301, -0.135, 0.503), (-0.133, -0.135, 0.5059), (-0.137, -0.128, 0.499), (-0.137, -0.135, 0.499)], [], [(0, 1, 13), (0, 13, 12), (1, 2, 14), (1, 14, 13), (2, 3, 15), (2, 15, 14), (3, 4, 16), (3, 16, 15), (4, 5, 17), (4, 17, 16), (5, 6, 18), (5, 18, 17), (6, 7, 19), (6, 19, 18), (7, 8, 20), (7, 20, 19), (8, 9, 21), (8, 21, 20), (9, 10, 22), (9, 22, 21), (10, 11, 23), (10, 23, 22), (11, 0, 12), (11, 12, 23), (24, 1, 0), (24, 2, 1), (24, 3, 2), (24, 4, 3), (24, 5, 4), (24, 6, 5), (24, 7, 6), (24, 8, 7), (24, 9, 8), (24, 10, 9), (24, 11, 10), (24, 0, 11), (25, 12, 13), (25, 13, 14), (25, 14, 15), (25, 15, 16), (25, 16, 17), (25, 17, 18), (25, 18, 19), (25, 19, 20), (25, 20, 21), (25, 21, 22), (25, 22, 23), (25, 23, 12)])
me_frontfastener_1_0_499mesh.polygons.foreach_set('material_index', [1, 1, 1, 1, 1, 1, 1, 1, 1, 1, 1, 1, 1, 1, 1, 1, 1, 1, 1, 1, 1, 1, 1, 1, 1, 1, 1, 1, 1, 1, 1, 1, 1, 1, 1, 1, 1, 1, 1, 1, 1, 1, 1, 1, 1, 1, 1, 1])
me_frontfastener_1_0_499mesh.materials.append(mat_cuirassmutedsteel)
me_frontfastener_1_0_499mesh.materials.append(mat_cuirassoldbrassfasteners)
me_frontfastener_1_0_499mesh.materials.append(mat_cuirassbrownconnectingbands)
me_frontfastener_1_0_499mesh.update()
me_rearfastener_1_0_499mesh = bpy.data.meshes.new('RearFastener-1_0.499Mesh')
me_rearfastener_1_0_499mesh.from_pydata([(-0.137, 0.127, 0.491), (-0.141, 0.127, 0.4921), (-0.1439, 0.127, 0.495), (-0.145, 0.127, 0.499), (-0.1439, 0.127, 0.503), (-0.141, 0.127, 0.5059), (-0.137, 0.127, 0.507), (-0.133, 0.127, 0.5059), (-0.1301, 0.127, 0.503), (-0.129, 0.127, 0.499), (-0.1301, 0.127, 0.495), (-0.133, 0.127, 0.4921), (-0.137, 0.134, 0.491), (-0.141, 0.134, 0.4921), (-0.1439, 0.134, 0.495), (-0.145, 0.134, 0.499), (-0.1439, 0.134, 0.503), (-0.141, 0.134, 0.5059), (-0.137, 0.134, 0.507), (-0.133, 0.134, 0.5059), (-0.1301, 0.134, 0.503), (-0.129, 0.134, 0.499), (-0.1301, 0.134, 0.495), (-0.133, 0.134, 0.4921), (-0.137, 0.127, 0.499), (-0.137, 0.134, 0.499)], [], [(0, 1, 13), (0, 13, 12), (1, 2, 14), (1, 14, 13), (2, 3, 15), (2, 15, 14), (3, 4, 16), (3, 16, 15), (4, 5, 17), (4, 17, 16), (5, 6, 18), (5, 18, 17), (6, 7, 19), (6, 19, 18), (7, 8, 20), (7, 20, 19), (8, 9, 21), (8, 21, 20), (9, 10, 22), (9, 22, 21), (10, 11, 23), (10, 23, 22), (11, 0, 12), (11, 12, 23), (24, 1, 0), (24, 2, 1), (24, 3, 2), (24, 4, 3), (24, 5, 4), (24, 6, 5), (24, 7, 6), (24, 8, 7), (24, 9, 8), (24, 10, 9), (24, 11, 10), (24, 0, 11), (25, 12, 13), (25, 13, 14), (25, 14, 15), (25, 15, 16), (25, 16, 17), (25, 17, 18), (25, 18, 19), (25, 19, 20), (25, 20, 21), (25, 21, 22), (25, 22, 23), (25, 23, 12)])
me_rearfastener_1_0_499mesh.polygons.foreach_set('material_index', [1, 1, 1, 1, 1, 1, 1, 1, 1, 1, 1, 1, 1, 1, 1, 1, 1, 1, 1, 1, 1, 1, 1, 1, 1, 1, 1, 1, 1, 1, 1, 1, 1, 1, 1, 1, 1, 1, 1, 1, 1, 1, 1, 1, 1, 1, 1, 1])
me_rearfastener_1_0_499mesh.materials.append(mat_cuirassmutedsteel)
me_rearfastener_1_0_499mesh.materials.append(mat_cuirassoldbrassfasteners)
me_rearfastener_1_0_499mesh.materials.append(mat_cuirassbrownconnectingbands)
me_rearfastener_1_0_499mesh.update()
me_wholeshoulderbridge1mesh = bpy.data.meshes.new('WholeShoulderBridge1Mesh')
me_wholeshoulderbridge1mesh.from_pydata([(0.119, -0.1276, 0.4997), (0.155, -0.1276, 0.4997), (0.155, -0.1204, 0.4963), (0.119, -0.1204, 0.4963), (0.119, -0.1066, 0.545), (0.155, -0.1066, 0.545), (0.155, -0.1014, 0.539), (0.119, -0.1014, 0.539), (0.119, -0.05536, 0.562), (0.155, -0.05536, 0.562), (0.155, -0.05464, 0.554), (0.119, -0.05464, 0.554), (0.119, 0.07542, 0.562), (0.155, 0.07542, 0.562), (0.155, 0.07458, 0.554), (0.119, 0.07458, 0.554), (0.119, 0.118, 0.5426), (0.155, 0.118, 0.5426), (0.155, 0.112, 0.5374), (0.119, 0.112, 0.5374), (0.119, 0.1299, 0.499), (0.155, 0.1299, 0.499), (0.155, 0.1221, 0.497), (0.119, 0.1221, 0.497)], [], [(0, 2, 1), (0, 3, 2), (20, 21, 22), (20, 22, 23), (0, 1, 5), (0, 5, 4), (1, 2, 6), (1, 6, 5), (2, 3, 7), (2, 7, 6), (3, 0, 4), (3, 4, 7), (4, 5, 9), (4, 9, 8), (5, 6, 10), (5, 10, 9), (6, 7, 11), (6, 11, 10), (7, 4, 8), (7, 8, 11), (8, 9, 13), (8, 13, 12), (9, 10, 14), (9, 14, 13), (10, 11, 15), (10, 15, 14), (11, 8, 12), (11, 12, 15), (12, 13, 17), (12, 17, 16), (13, 14, 18), (13, 18, 17), (14, 15, 19), (14, 19, 18), (15, 12, 16), (15, 16, 19), (16, 17, 21), (16, 21, 20), (17, 18, 22), (17, 22, 21), (18, 19, 23), (18, 23, 22), (19, 16, 20), (19, 20, 23)])
me_wholeshoulderbridge1mesh.polygons.foreach_set('material_index', [2, 2, 2, 2, 2, 2, 2, 2, 2, 2, 2, 2, 2, 2, 2, 2, 2, 2, 2, 2, 2, 2, 2, 2, 2, 2, 2, 2, 2, 2, 2, 2, 2, 2, 2, 2, 2, 2, 2, 2, 2, 2, 2, 2])
me_wholeshoulderbridge1mesh.materials.append(mat_cuirassmutedsteel)
me_wholeshoulderbridge1mesh.materials.append(mat_cuirassoldbrassfasteners)
me_wholeshoulderbridge1mesh.materials.append(mat_cuirassbrownconnectingbands)
me_wholeshoulderbridge1mesh.update()
me_wholewaistsideband1mesh = bpy.data.meshes.new('WholeWaistSideBand1Mesh')
me_wholewaistsideband1mesh.from_pydata([(0.1814, -0.1182, 0.082), (0.1814, -0.1182, 0.128), (0.1886, -0.1218, 0.128), (0.1886, -0.1218, 0.082), (0.2092, -0.06391, 0.082), (0.2092, -0.06391, 0.128), (0.2168, -0.06609, 0.128), (0.2168, -0.06609, 0.082), (0.218, 0.01, 0.082), (0.218, 0.01, 0.128), (0.226, 0.01, 0.128), (0.226, 0.01, 0.082), (0.2092, 0.07874, 0.082), (0.2092, 0.07874, 0.128), (0.2168, 0.08126, 0.128), (0.2168, 0.08126, 0.082), (0.1817, 0.1187, 0.082), (0.1817, 0.1187, 0.128), (0.1883, 0.1233, 0.128), (0.1883, 0.1233, 0.082)], [], [(0, 2, 1), (0, 3, 2), (16, 17, 18), (16, 18, 19), (0, 1, 5), (0, 5, 4), (1, 2, 6), (1, 6, 5), (2, 3, 7), (2, 7, 6), (3, 0, 4), (3, 4, 7), (4, 5, 9), (4, 9, 8), (5, 6, 10), (5, 10, 9), (6, 7, 11), (6, 11, 10), (7, 4, 8), (7, 8, 11), (8, 9, 13), (8, 13, 12), (9, 10, 14), (9, 14, 13), (10, 11, 15), (10, 15, 14), (11, 8, 12), (11, 12, 15), (12, 13, 17), (12, 17, 16), (13, 14, 18), (13, 18, 17), (14, 15, 19), (14, 19, 18), (15, 12, 16), (15, 16, 19)])
me_wholewaistsideband1mesh.polygons.foreach_set('material_index', [2, 2, 2, 2, 2, 2, 2, 2, 2, 2, 2, 2, 2, 2, 2, 2, 2, 2, 2, 2, 2, 2, 2, 2, 2, 2, 2, 2, 2, 2, 2, 2, 2, 2, 2, 2])
me_wholewaistsideband1mesh.materials.append(mat_cuirassmutedsteel)
me_wholewaistsideband1mesh.materials.append(mat_cuirassoldbrassfasteners)
me_wholewaistsideband1mesh.materials.append(mat_cuirassbrownconnectingbands)
me_wholewaistsideband1mesh.update()
me_frontfastener1_0_105mesh = bpy.data.meshes.new('FrontFastener1_0.105Mesh')
me_frontfastener1_0_105mesh.from_pydata([(0.185, -0.121, 0.113), (0.181, -0.121, 0.1119), (0.1781, -0.121, 0.109), (0.177, -0.121, 0.105), (0.1781, -0.121, 0.101), (0.181, -0.121, 0.09807), (0.185, -0.121, 0.097), (0.189, -0.121, 0.09807), (0.1919, -0.121, 0.101), (0.193, -0.121, 0.105), (0.1919, -0.121, 0.109), (0.189, -0.121, 0.1119), (0.185, -0.128, 0.113), (0.181, -0.128, 0.1119), (0.1781, -0.128, 0.109), (0.177, -0.128, 0.105), (0.1781, -0.128, 0.101), (0.181, -0.128, 0.09807), (0.185, -0.128, 0.097), (0.189, -0.128, 0.09807), (0.1919, -0.128, 0.101), (0.193, -0.128, 0.105), (0.1919, -0.128, 0.109), (0.189, -0.128, 0.1119), (0.185, -0.121, 0.105), (0.185, -0.128, 0.105)], [], [(0, 1, 13), (0, 13, 12), (1, 2, 14), (1, 14, 13), (2, 3, 15), (2, 15, 14), (3, 4, 16), (3, 16, 15), (4, 5, 17), (4, 17, 16), (5, 6, 18), (5, 18, 17), (6, 7, 19), (6, 19, 18), (7, 8, 20), (7, 20, 19), (8, 9, 21), (8, 21, 20), (9, 10, 22), (9, 22, 21), (10, 11, 23), (10, 23, 22), (11, 0, 12), (11, 12, 23), (24, 1, 0), (24, 2, 1), (24, 3, 2), (24, 4, 3), (24, 5, 4), (24, 6, 5), (24, 7, 6), (24, 8, 7), (24, 9, 8), (24, 10, 9), (24, 11, 10), (24, 0, 11), (25, 12, 13), (25, 13, 14), (25, 14, 15), (25, 15, 16), (25, 16, 17), (25, 17, 18), (25, 18, 19), (25, 19, 20), (25, 20, 21), (25, 21, 22), (25, 22, 23), (25, 23, 12)])
me_frontfastener1_0_105mesh.polygons.foreach_set('material_index', [1, 1, 1, 1, 1, 1, 1, 1, 1, 1, 1, 1, 1, 1, 1, 1, 1, 1, 1, 1, 1, 1, 1, 1, 1, 1, 1, 1, 1, 1, 1, 1, 1, 1, 1, 1, 1, 1, 1, 1, 1, 1, 1, 1, 1, 1, 1, 1])
me_frontfastener1_0_105mesh.materials.append(mat_cuirassmutedsteel)
me_frontfastener1_0_105mesh.materials.append(mat_cuirassoldbrassfasteners)
me_frontfastener1_0_105mesh.materials.append(mat_cuirassbrownconnectingbands)
me_frontfastener1_0_105mesh.update()
me_rearfastener1_0_105mesh = bpy.data.meshes.new('RearFastener1_0.105Mesh')
me_rearfastener1_0_105mesh.from_pydata([(0.185, 0.122, 0.097), (0.181, 0.122, 0.09807), (0.1781, 0.122, 0.101), (0.177, 0.122, 0.105), (0.1781, 0.122, 0.109), (0.181, 0.122, 0.1119), (0.185, 0.122, 0.113), (0.189, 0.122, 0.1119), (0.1919, 0.122, 0.109), (0.193, 0.122, 0.105), (0.1919, 0.122, 0.101), (0.189, 0.122, 0.09807), (0.185, 0.129, 0.097), (0.181, 0.129, 0.09807), (0.1781, 0.129, 0.101), (0.177, 0.129, 0.105), (0.1781, 0.129, 0.109), (0.181, 0.129, 0.1119), (0.185, 0.129, 0.113), (0.189, 0.129, 0.1119), (0.1919, 0.129, 0.109), (0.193, 0.129, 0.105), (0.1919, 0.129, 0.101), (0.189, 0.129, 0.09807), (0.185, 0.122, 0.105), (0.185, 0.129, 0.105)], [], [(0, 1, 13), (0, 13, 12), (1, 2, 14), (1, 14, 13), (2, 3, 15), (2, 15, 14), (3, 4, 16), (3, 16, 15), (4, 5, 17), (4, 17, 16), (5, 6, 18), (5, 18, 17), (6, 7, 19), (6, 19, 18), (7, 8, 20), (7, 20, 19), (8, 9, 21), (8, 21, 20), (9, 10, 22), (9, 22, 21), (10, 11, 23), (10, 23, 22), (11, 0, 12), (11, 12, 23), (24, 1, 0), (24, 2, 1), (24, 3, 2), (24, 4, 3), (24, 5, 4), (24, 6, 5), (24, 7, 6), (24, 8, 7), (24, 9, 8), (24, 10, 9), (24, 11, 10), (24, 0, 11), (25, 12, 13), (25, 13, 14), (25, 14, 15), (25, 15, 16), (25, 16, 17), (25, 17, 18), (25, 18, 19), (25, 19, 20), (25, 20, 21), (25, 21, 22), (25, 22, 23), (25, 23, 12)])
me_rearfastener1_0_105mesh.polygons.foreach_set('material_index', [1, 1, 1, 1, 1, 1, 1, 1, 1, 1, 1, 1, 1, 1, 1, 1, 1, 1, 1, 1, 1, 1, 1, 1, 1, 1, 1, 1, 1, 1, 1, 1, 1, 1, 1, 1, 1, 1, 1, 1, 1, 1, 1, 1, 1, 1, 1, 1])
me_rearfastener1_0_105mesh.materials.append(mat_cuirassmutedsteel)
me_rearfastener1_0_105mesh.materials.append(mat_cuirassoldbrassfasteners)
me_rearfastener1_0_105mesh.materials.append(mat_cuirassbrownconnectingbands)
me_rearfastener1_0_105mesh.update()
me_frontfastener1_0_499mesh = bpy.data.meshes.new('FrontFastener1_0.499Mesh')
me_frontfastener1_0_499mesh.from_pydata([(0.137, -0.128, 0.507), (0.133, -0.128, 0.5059), (0.1301, -0.128, 0.503), (0.129, -0.128, 0.499), (0.1301, -0.128, 0.495), (0.133, -0.128, 0.4921), (0.137, -0.128, 0.491), (0.141, -0.128, 0.4921), (0.1439, -0.128, 0.495), (0.145, -0.128, 0.499), (0.1439, -0.128, 0.503), (0.141, -0.128, 0.5059), (0.137, -0.135, 0.507), (0.133, -0.135, 0.5059), (0.1301, -0.135, 0.503), (0.129, -0.135, 0.499), (0.1301, -0.135, 0.495), (0.133, -0.135, 0.4921), (0.137, -0.135, 0.491), (0.141, -0.135, 0.4921), (0.1439, -0.135, 0.495), (0.145, -0.135, 0.499), (0.1439, -0.135, 0.503), (0.141, -0.135, 0.5059), (0.137, -0.128, 0.499), (0.137, -0.135, 0.499)], [], [(0, 1, 13), (0, 13, 12), (1, 2, 14), (1, 14, 13), (2, 3, 15), (2, 15, 14), (3, 4, 16), (3, 16, 15), (4, 5, 17), (4, 17, 16), (5, 6, 18), (5, 18, 17), (6, 7, 19), (6, 19, 18), (7, 8, 20), (7, 20, 19), (8, 9, 21), (8, 21, 20), (9, 10, 22), (9, 22, 21), (10, 11, 23), (10, 23, 22), (11, 0, 12), (11, 12, 23), (24, 1, 0), (24, 2, 1), (24, 3, 2), (24, 4, 3), (24, 5, 4), (24, 6, 5), (24, 7, 6), (24, 8, 7), (24, 9, 8), (24, 10, 9), (24, 11, 10), (24, 0, 11), (25, 12, 13), (25, 13, 14), (25, 14, 15), (25, 15, 16), (25, 16, 17), (25, 17, 18), (25, 18, 19), (25, 19, 20), (25, 20, 21), (25, 21, 22), (25, 22, 23), (25, 23, 12)])
me_frontfastener1_0_499mesh.polygons.foreach_set('material_index', [1, 1, 1, 1, 1, 1, 1, 1, 1, 1, 1, 1, 1, 1, 1, 1, 1, 1, 1, 1, 1, 1, 1, 1, 1, 1, 1, 1, 1, 1, 1, 1, 1, 1, 1, 1, 1, 1, 1, 1, 1, 1, 1, 1, 1, 1, 1, 1])
me_frontfastener1_0_499mesh.materials.append(mat_cuirassmutedsteel)
me_frontfastener1_0_499mesh.materials.append(mat_cuirassoldbrassfasteners)
me_frontfastener1_0_499mesh.materials.append(mat_cuirassbrownconnectingbands)
me_frontfastener1_0_499mesh.update()
me_rearfastener1_0_499mesh = bpy.data.meshes.new('RearFastener1_0.499Mesh')
me_rearfastener1_0_499mesh.from_pydata([(0.137, 0.127, 0.491), (0.133, 0.127, 0.4921), (0.1301, 0.127, 0.495), (0.129, 0.127, 0.499), (0.1301, 0.127, 0.503), (0.133, 0.127, 0.5059), (0.137, 0.127, 0.507), (0.141, 0.127, 0.5059), (0.1439, 0.127, 0.503), (0.145, 0.127, 0.499), (0.1439, 0.127, 0.495), (0.141, 0.127, 0.4921), (0.137, 0.134, 0.491), (0.133, 0.134, 0.4921), (0.1301, 0.134, 0.495), (0.129, 0.134, 0.499), (0.1301, 0.134, 0.503), (0.133, 0.134, 0.5059), (0.137, 0.134, 0.507), (0.141, 0.134, 0.5059), (0.1439, 0.134, 0.503), (0.145, 0.134, 0.499), (0.1439, 0.134, 0.495), (0.141, 0.134, 0.4921), (0.137, 0.127, 0.499), (0.137, 0.134, 0.499)], [], [(0, 1, 13), (0, 13, 12), (1, 2, 14), (1, 14, 13), (2, 3, 15), (2, 15, 14), (3, 4, 16), (3, 16, 15), (4, 5, 17), (4, 17, 16), (5, 6, 18), (5, 18, 17), (6, 7, 19), (6, 19, 18), (7, 8, 20), (7, 20, 19), (8, 9, 21), (8, 21, 20), (9, 10, 22), (9, 22, 21), (10, 11, 23), (10, 23, 22), (11, 0, 12), (11, 12, 23), (24, 1, 0), (24, 2, 1), (24, 3, 2), (24, 4, 3), (24, 5, 4), (24, 6, 5), (24, 7, 6), (24, 8, 7), (24, 9, 8), (24, 10, 9), (24, 11, 10), (24, 0, 11), (25, 12, 13), (25, 13, 14), (25, 14, 15), (25, 15, 16), (25, 16, 17), (25, 17, 18), (25, 18, 19), (25, 19, 20), (25, 20, 21), (25, 21, 22), (25, 22, 23), (25, 23, 12)])
me_rearfastener1_0_499mesh.polygons.foreach_set('material_index', [1, 1, 1, 1, 1, 1, 1, 1, 1, 1, 1, 1, 1, 1, 1, 1, 1, 1, 1, 1, 1, 1, 1, 1, 1, 1, 1, 1, 1, 1, 1, 1, 1, 1, 1, 1, 1, 1, 1, 1, 1, 1, 1, 1, 1, 1, 1, 1])
me_rearfastener1_0_499mesh.materials.append(mat_cuirassmutedsteel)
me_rearfastener1_0_499mesh.materials.append(mat_cuirassoldbrassfasteners)
me_rearfastener1_0_499mesh.materials.append(mat_cuirassbrownconnectingbands)
me_rearfastener1_0_499mesh.update()

# ---- objects
ob_wholeshapedbreastplate = bpy.data.objects.new('WholeShapedBreastplate', me_wholeshapedbreastplatemesh)
ob_wholeshapedbackplate = bpy.data.objects.new('WholeShapedBackplate', me_wholeshapedbackplatemesh)
ob_wholeshoulderbridge_1 = bpy.data.objects.new('WholeShoulderBridge-1', me_wholeshoulderbridge_1mesh)
ob_wholewaistsideband_1 = bpy.data.objects.new('WholeWaistSideBand-1', me_wholewaistsideband_1mesh)
ob_frontfastener_1_0_105 = bpy.data.objects.new('FrontFastener-1_0.105', me_frontfastener_1_0_105mesh)
ob_rearfastener_1_0_105 = bpy.data.objects.new('RearFastener-1_0.105', me_rearfastener_1_0_105mesh)
ob_frontfastener_1_0_499 = bpy.data.objects.new('FrontFastener-1_0.499', me_frontfastener_1_0_499mesh)
ob_rearfastener_1_0_499 = bpy.data.objects.new('RearFastener-1_0.499', me_rearfastener_1_0_499mesh)
ob_wholeshoulderbridge1 = bpy.data.objects.new('WholeShoulderBridge1', me_wholeshoulderbridge1mesh)
ob_wholewaistsideband1 = bpy.data.objects.new('WholeWaistSideBand1', me_wholewaistsideband1mesh)
ob_frontfastener1_0_105 = bpy.data.objects.new('FrontFastener1_0.105', me_frontfastener1_0_105mesh)
ob_rearfastener1_0_105 = bpy.data.objects.new('RearFastener1_0.105', me_rearfastener1_0_105mesh)
ob_frontfastener1_0_499 = bpy.data.objects.new('FrontFastener1_0.499', me_frontfastener1_0_499mesh)
ob_rearfastener1_0_499 = bpy.data.objects.new('RearFastener1_0.499', me_rearfastener1_0_499mesh)

# ---- transforms, parenting, visibility, modifiers, constraints
ob_wholeshapedbreastplate.location = (0.0, 0.0, 0.0)
ob_wholeshapedbackplate.location = (0.0, 0.0, 0.0)
ob_wholeshoulderbridge_1.location = (0.0, 0.0, 0.0)
ob_wholewaistsideband_1.location = (0.0, 0.0, 0.0)
ob_frontfastener_1_0_105.location = (0.0, 0.0, 0.0)
ob_rearfastener_1_0_105.location = (0.0, 0.0, 0.0)
ob_frontfastener_1_0_499.location = (0.0, 0.0, 0.0)
ob_rearfastener_1_0_499.location = (0.0, 0.0, 0.0)
ob_wholeshoulderbridge1.location = (0.0, 0.0, 0.0)
ob_wholewaistsideband1.location = (0.0, 0.0, 0.0)
ob_frontfastener1_0_105.location = (0.0, 0.0, 0.0)
ob_rearfastener1_0_105.location = (0.0, 0.0, 0.0)
ob_frontfastener1_0_499.location = (0.0, 0.0, 0.0)
ob_rearfastener1_0_499.location = (0.0, 0.0, 0.0)

# ---- collection membership
scene.collection.objects.link(ob_wholeshapedbreastplate)
scene.collection.objects.link(ob_wholeshapedbackplate)
scene.collection.objects.link(ob_wholeshoulderbridge_1)
scene.collection.objects.link(ob_wholewaistsideband_1)
scene.collection.objects.link(ob_frontfastener_1_0_105)
scene.collection.objects.link(ob_rearfastener_1_0_105)
scene.collection.objects.link(ob_frontfastener_1_0_499)
scene.collection.objects.link(ob_rearfastener_1_0_499)
scene.collection.objects.link(ob_wholeshoulderbridge1)
scene.collection.objects.link(ob_wholewaistsideband1)
scene.collection.objects.link(ob_frontfastener1_0_105)
scene.collection.objects.link(ob_rearfastener1_0_105)
scene.collection.objects.link(ob_frontfastener1_0_499)
scene.collection.objects.link(ob_rearfastener1_0_499)

# ---- scene / render settings (as saved in the file)
scene.frame_start = 1; scene.frame_end = 250; scene.frame_set(1)
scene.render.engine = 'CYCLES'
scene.render.resolution_x = 640
scene.render.resolution_y = 640
scene.render.use_compositing = False
scene.cycles.use_denoising = False
scene.cycles.samples = 128
scene.cycles.use_adaptive_sampling = False
bpy.context.view_layer.update()

# ---- added for rendering (the .blend has no active camera and no usable light): camera, sun
cam_auto = bpy.data.cameras.new('AutoCamera')
cam_auto.lens = 50.0
cam_auto.sensor_width = 36.0
cam_auto.clip_end = 1000.0
ob_auto_camera = bpy.data.objects.new('AutoCamera', cam_auto)
scene.collection.objects.link(ob_auto_camera)
ob_auto_camera.location = (0.735204, -0.882244, 0.869155)
ob_auto_camera.rotation_euler = (1.09748, -7.21219e-08, 0.694738)
scene.camera = ob_auto_camera
light_auto_sun = bpy.data.lights.new('AutoSun', 'SUN')
light_auto_sun.energy = 3.0
light_auto_sun.angle = 0.0523599
ob_auto_sun = bpy.data.objects.new('AutoSun', light_auto_sun)
scene.collection.objects.link(ob_auto_sun)
ob_auto_sun.rotation_euler = (0.872665, 0.174533, 0.523599)
bpy.context.view_layer.update()
